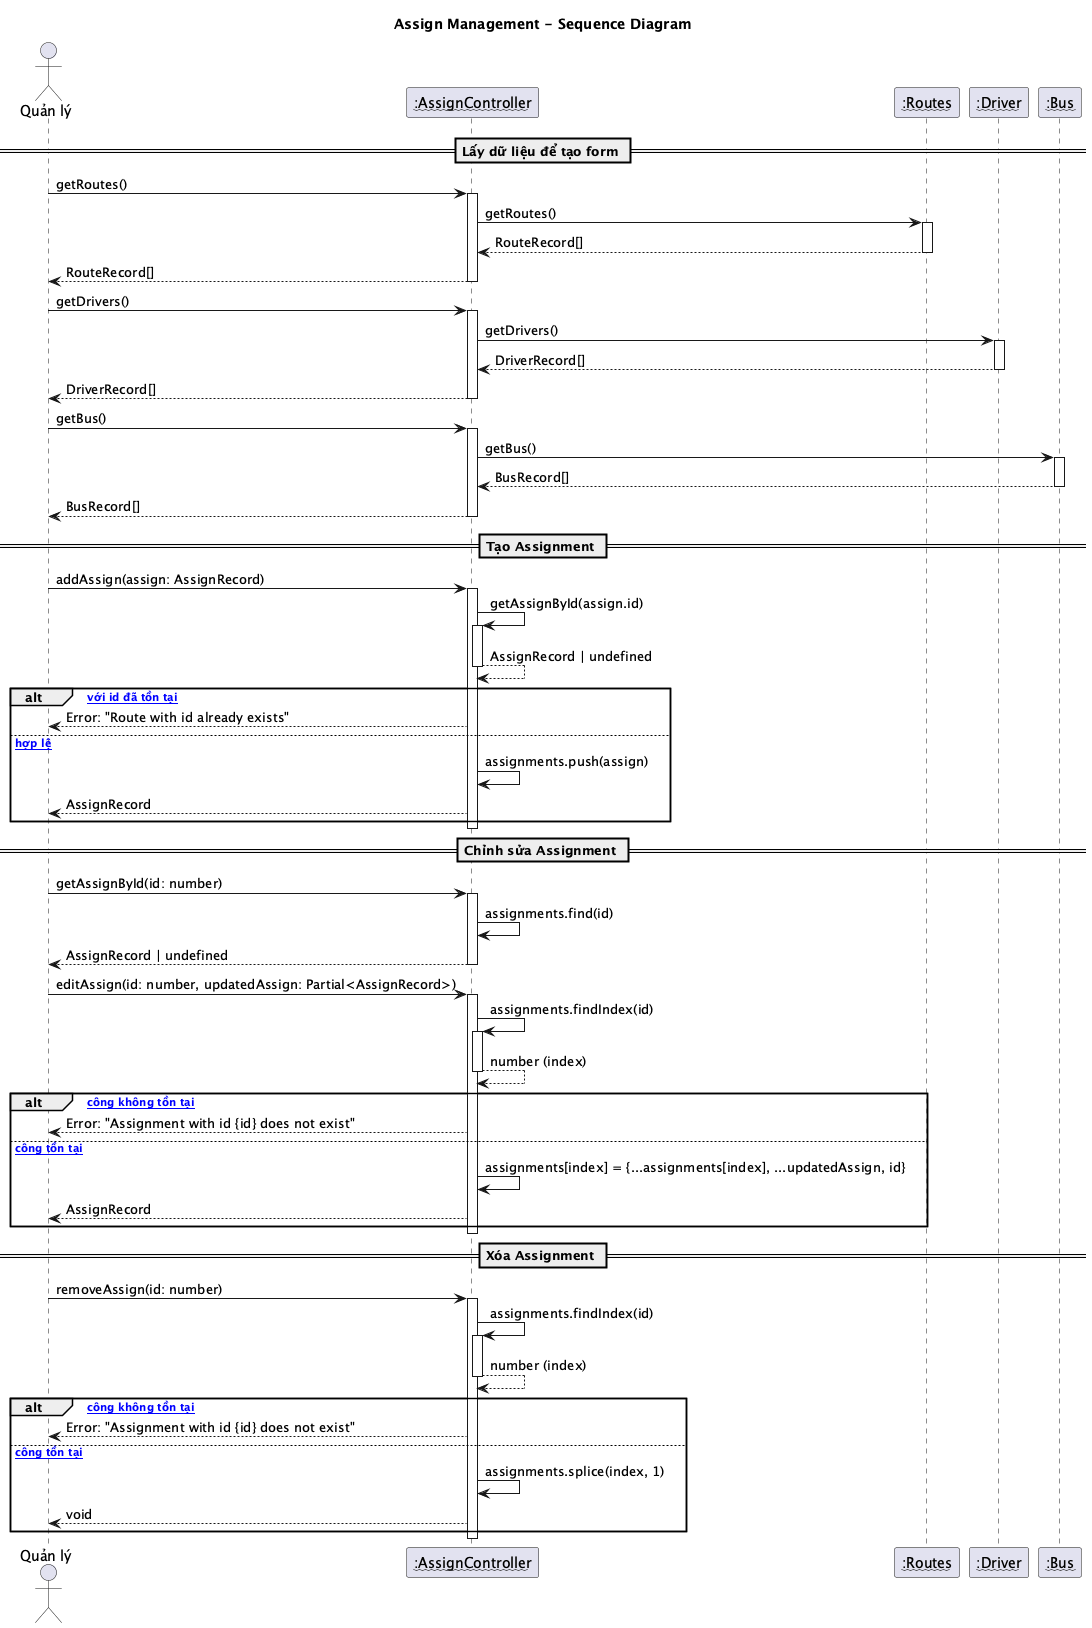

The diagram above was rendered by PlantUML. Its source (embedded in the PNG):
@startuml
title Assign Management - Sequence Diagram

actor "Quản lý" as ql
participant "~~:AssignController~~" as co
participant "~~:Routes~~" as ro
participant "~~:Driver~~" as dr
participant "~~:Bus~~" as bu

== Lấy dữ liệu để tạo form ==
ql -> co : getRoutes()
activate co
co -> ro : getRoutes()
activate ro
ro --> co : RouteRecord[]
deactivate ro
co --> ql : RouteRecord[]
deactivate co

ql -> co : getDrivers()
activate co
co -> dr : getDrivers()
activate dr
dr --> co : DriverRecord[]
deactivate dr
co --> ql : DriverRecord[]
deactivate co

ql -> co : getBus()
activate co
co -> bu : getBus()
activate bu
bu --> co : BusRecord[]
deactivate bu
co --> ql : BusRecord[]
deactivate co

== Tạo Assignment ==
ql -> co : addAssign(assign: AssignRecord)
activate co
co -> co : getAssignById(assign.id)
activate co
co --> co : AssignRecord | undefined
deactivate co

alt [Assign với id đã tồn tại]
    co --> ql : Error: "Route with id already exists"
else [Assign hợp lệ]
    co -> co : assignments.push(assign)
    co --> ql : AssignRecord
end
deactivate co

== Chỉnh sửa Assignment ==
ql -> co : getAssignById(id: number)
activate co
co -> co : assignments.find(id)
co --> ql : AssignRecord | undefined
deactivate co

ql -> co : editAssign(id: number, updatedAssign: Partial<AssignRecord>)
activate co
co -> co : assignments.findIndex(id)
activate co
co --> co : number (index)
deactivate co

alt [Phân công không tồn tại]
    co --> ql : Error: "Assignment with id {id} does not exist"
else [Phân công tồn tại]
    co -> co : assignments[index] = {...assignments[index], ...updatedAssign, id}
    co --> ql : AssignRecord
end
deactivate co

== Xóa Assignment ==
ql -> co : removeAssign(id: number)
activate co
co -> co : assignments.findIndex(id)
activate co
co --> co : number (index)
deactivate co

alt [Phân công không tồn tại]
    co --> ql : Error: "Assignment with id {id} does not exist"
else [Phân công tồn tại]
    co -> co : assignments.splice(index, 1)
    co --> ql : void
end
deactivate co

@enduml